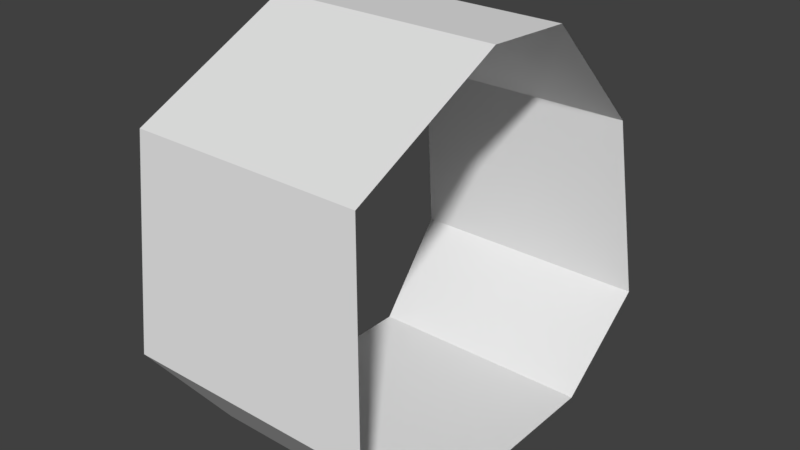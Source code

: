 # Source: CaveElement_Corridor_01.blend  (saved by Blender 2.79.0; exported with 4.5.12 LTS)
import bpy
from mathutils import Matrix  # noqa: F401  (used for matrix-valued properties, if any)

bpy.ops.wm.read_factory_settings(use_empty=True)
scene = bpy.context.scene
scene.name = 'Scene'

# ---- collections
col_collection_1 = bpy.data.collections.new('Collection 1'); scene.collection.children.link(col_collection_1)

# ---- world
world_world = bpy.data.worlds.new('World'); scene.world = world_world
world_world.color = (0.05088, 0.05088, 0.05088)
world_world.use_sun_shadow = False
world_world.sun_shadow_jitter_overblur = 0.0
world_world.cycles.sampling_method = 'MANUAL'

# ---- meshes
me_plane = bpy.data.meshes.new('Plane')
me_plane.from_pydata([(-1.095, -1.0, 0.0), (0.9054, -1.0, 0.0), (-1.095, 1.0, 0.0), (0.9054, 1.0, 0.0), (-1.214, 1.773, 0.6899), (0.9389, 1.773, 0.6899), (-1.25, 1.72, 2.228), (0.7499, 1.72, 2.228), (-1.287, 0.759, 3.241), (0.7128, 0.759, 3.241), (-1.23, -1.668, 0.8895), (0.931, -1.668, 0.8895), (-1.274, -1.443, 2.622), (0.7263, -1.443, 2.622), (-1.291, -0.03753, 3.285), (0.7085, -0.03753, 3.285)], [], [(0, 1, 3, 2), (2, 3, 5, 4), (4, 5, 7, 6), (6, 7, 9, 8), (1, 0, 10, 11), (11, 10, 12, 13), (13, 12, 14, 15), (9, 15, 14, 8)])
me_plane.use_remesh_preserve_volume = False
me_plane.use_remesh_preserve_attributes = False
me_plane.use_mirror_vertex_groups = False
me_plane.update()

# ---- objects
ob_plane = bpy.data.objects.new('Plane', me_plane)

# ---- transforms, parenting, visibility, modifiers, constraints
ob_plane.location = (0.0, 0.0, 0.0)
ob_plane.lineart.crease_threshold = 0.0

# ---- collection membership
col_collection_1.objects.link(ob_plane)

# ---- scene / render settings (as saved in the file)
scene.frame_start = 1; scene.frame_end = 250; scene.frame_set(1)
scene.render.engine = 'BLENDER_EEVEE_NEXT'
scene.render.resolution_percentage = 50
scene.render.dither_intensity = 0.0
scene.cycles.use_denoising = False
scene.cycles.samples = 128
scene.cycles.sampling_pattern = 'TABULATED_SOBOL'
scene.cycles.use_adaptive_sampling = False
scene.cycles.use_light_tree = False
scene.cycles.blur_glossy = 0.0
scene.cycles.sample_clamp_indirect = 0.0
scene.view_settings.view_transform = 'Standard'
bpy.context.view_layer.update()

# ---- added for rendering (the .blend has no active camera and no usable light): camera, sun
cam_auto = bpy.data.cameras.new('AutoCamera')
cam_auto.lens = 50.0
cam_auto.sensor_width = 36.0
cam_auto.clip_end = 1000.0
ob_auto_camera = bpy.data.objects.new('AutoCamera', cam_auto)
scene.collection.objects.link(ob_auto_camera)
ob_auto_camera.location = (4.68516, -5.78124, 5.53156)
ob_auto_camera.rotation_euler = (1.09748, -7.21219e-08, 0.694738)
scene.camera = ob_auto_camera
light_auto_sun = bpy.data.lights.new('AutoSun', 'SUN')
light_auto_sun.energy = 3.0
light_auto_sun.angle = 0.0523599
ob_auto_sun = bpy.data.objects.new('AutoSun', light_auto_sun)
scene.collection.objects.link(ob_auto_sun)
ob_auto_sun.rotation_euler = (0.872665, 0.174533, 0.523599)
bpy.context.view_layer.update()
